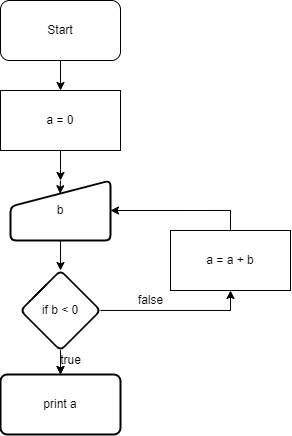

The diagram above was exported from draw.io. Its source (the exported page's mxGraphModel, read from the mxfile embedded in the PNG):
<mxGraphModel dx="1262" dy="737" grid="1" gridSize="10" guides="1" tooltips="1" connect="1" arrows="1" fold="1" page="1" pageScale="1" pageWidth="1169" pageHeight="827" background="none" math="0" shadow="0">
  <root>
    <mxCell id="0" />
    <mxCell id="1" parent="0" />
    <mxCell id="OpQ1_NADZjnXsEbg50x7-75" value="" style="edgeStyle=orthogonalEdgeStyle;rounded=0;orthogonalLoop=1;jettySize=auto;html=1;" edge="1" parent="1" source="OpQ1_NADZjnXsEbg50x7-73" target="OpQ1_NADZjnXsEbg50x7-74">
      <mxGeometry relative="1" as="geometry" />
    </mxCell>
    <mxCell id="OpQ1_NADZjnXsEbg50x7-73" value="Start" style="rounded=1;whiteSpace=wrap;html=1;" vertex="1" parent="1">
      <mxGeometry x="470" y="10" width="120" height="60" as="geometry" />
    </mxCell>
    <mxCell id="OpQ1_NADZjnXsEbg50x7-101" value="" style="edgeStyle=orthogonalEdgeStyle;rounded=0;orthogonalLoop=1;jettySize=auto;html=1;" edge="1" parent="1" source="OpQ1_NADZjnXsEbg50x7-74" target="OpQ1_NADZjnXsEbg50x7-100">
      <mxGeometry relative="1" as="geometry" />
    </mxCell>
    <mxCell id="OpQ1_NADZjnXsEbg50x7-74" value="a = 0" style="rounded=0;whiteSpace=wrap;html=1;" vertex="1" parent="1">
      <mxGeometry x="470" y="100" width="120" height="60" as="geometry" />
    </mxCell>
    <mxCell id="OpQ1_NADZjnXsEbg50x7-104" value="" style="edgeStyle=orthogonalEdgeStyle;rounded=0;orthogonalLoop=1;jettySize=auto;html=1;" edge="1" parent="1" source="OpQ1_NADZjnXsEbg50x7-100" target="OpQ1_NADZjnXsEbg50x7-103">
      <mxGeometry relative="1" as="geometry" />
    </mxCell>
    <mxCell id="OpQ1_NADZjnXsEbg50x7-100" value="b" style="html=1;strokeWidth=2;shape=manualInput;whiteSpace=wrap;rounded=1;size=26;arcSize=11;" vertex="1" parent="1">
      <mxGeometry x="480" y="190" width="100" height="60" as="geometry" />
    </mxCell>
    <mxCell id="OpQ1_NADZjnXsEbg50x7-102" style="edgeStyle=orthogonalEdgeStyle;rounded=0;orthogonalLoop=1;jettySize=auto;html=1;exitX=0.5;exitY=0;exitDx=0;exitDy=0;entryX=0.496;entryY=0.22;entryDx=0;entryDy=0;entryPerimeter=0;" edge="1" parent="1" source="OpQ1_NADZjnXsEbg50x7-100" target="OpQ1_NADZjnXsEbg50x7-100">
      <mxGeometry relative="1" as="geometry" />
    </mxCell>
    <mxCell id="OpQ1_NADZjnXsEbg50x7-106" value="" style="edgeStyle=orthogonalEdgeStyle;rounded=0;orthogonalLoop=1;jettySize=auto;html=1;" edge="1" parent="1" source="OpQ1_NADZjnXsEbg50x7-103" target="OpQ1_NADZjnXsEbg50x7-105">
      <mxGeometry relative="1" as="geometry" />
    </mxCell>
    <mxCell id="OpQ1_NADZjnXsEbg50x7-112" value="" style="edgeStyle=orthogonalEdgeStyle;rounded=0;orthogonalLoop=1;jettySize=auto;html=1;" edge="1" parent="1" source="OpQ1_NADZjnXsEbg50x7-103" target="OpQ1_NADZjnXsEbg50x7-105">
      <mxGeometry relative="1" as="geometry" />
    </mxCell>
    <mxCell id="OpQ1_NADZjnXsEbg50x7-116" style="edgeStyle=orthogonalEdgeStyle;rounded=0;orthogonalLoop=1;jettySize=auto;html=1;entryX=0.5;entryY=1;entryDx=0;entryDy=0;" edge="1" parent="1" source="OpQ1_NADZjnXsEbg50x7-103" target="OpQ1_NADZjnXsEbg50x7-107">
      <mxGeometry relative="1" as="geometry" />
    </mxCell>
    <mxCell id="OpQ1_NADZjnXsEbg50x7-103" value="if b &amp;lt; 0" style="rhombus;whiteSpace=wrap;html=1;strokeWidth=2;rounded=1;arcSize=11;" vertex="1" parent="1">
      <mxGeometry x="490" y="280" width="80" height="80" as="geometry" />
    </mxCell>
    <mxCell id="OpQ1_NADZjnXsEbg50x7-105" value="print a" style="whiteSpace=wrap;html=1;strokeWidth=2;rounded=1;arcSize=11;" vertex="1" parent="1">
      <mxGeometry x="470" y="384" width="120" height="60" as="geometry" />
    </mxCell>
    <mxCell id="OpQ1_NADZjnXsEbg50x7-118" style="edgeStyle=orthogonalEdgeStyle;rounded=0;orthogonalLoop=1;jettySize=auto;html=1;entryX=1;entryY=0.5;entryDx=0;entryDy=0;" edge="1" parent="1" source="OpQ1_NADZjnXsEbg50x7-107" target="OpQ1_NADZjnXsEbg50x7-100">
      <mxGeometry relative="1" as="geometry">
        <Array as="points">
          <mxPoint x="700" y="220" />
        </Array>
      </mxGeometry>
    </mxCell>
    <mxCell id="OpQ1_NADZjnXsEbg50x7-107" value="a = a + b" style="rounded=0;whiteSpace=wrap;html=1;" vertex="1" parent="1">
      <mxGeometry x="640" y="240" width="120" height="60" as="geometry" />
    </mxCell>
    <mxCell id="OpQ1_NADZjnXsEbg50x7-113" value="true" style="text;html=1;align=center;verticalAlign=middle;resizable=0;points=[];autosize=1;strokeColor=none;fillColor=none;" vertex="1" parent="1">
      <mxGeometry x="520" y="355" width="40" height="30" as="geometry" />
    </mxCell>
    <mxCell id="OpQ1_NADZjnXsEbg50x7-117" value="false" style="text;html=1;align=center;verticalAlign=middle;resizable=0;points=[];autosize=1;strokeColor=none;fillColor=none;" vertex="1" parent="1">
      <mxGeometry x="595" y="295" width="50" height="30" as="geometry" />
    </mxCell>
  </root>
</mxGraphModel>